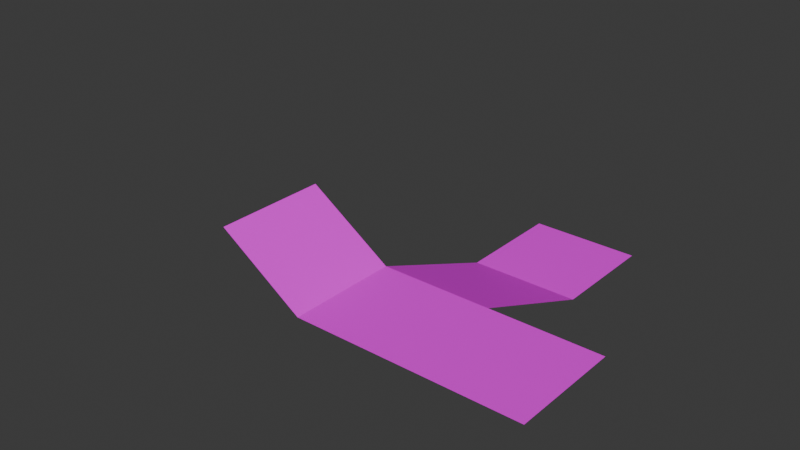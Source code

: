 # Source: dungeon.blend  (saved by Blender 4.4.32; exported with 4.5.12 LTS)
import bpy
from mathutils import Matrix  # noqa: F401  (used for matrix-valued properties, if any)

bpy.ops.wm.read_factory_settings(use_empty=True)
scene = bpy.context.scene
scene.name = 'Scene'

# ---- collections
col_collection = bpy.data.collections.new('Collection'); scene.collection.children.link(col_collection)

# ---- images (referenced by path relative to the original .blend; pixels are not part of the script)
import os
ASSET_DIR = os.environ.get("B2B_ASSET_DIR", "")  # directory of the original .blend (textures are referenced by path, not embedded)
HERE = os.path.dirname(os.path.abspath(__file__))  # packed textures are extracted next to this script under _unpacked/

def load_image(name, relpath, width, height, colorspace="sRGB"):
    """Load a texture the original file referenced (path relative to the .blend, or extracted next to this script)."""
    p = next((c for c in (os.path.join(HERE, relpath), os.path.join(ASSET_DIR, relpath)) if relpath and os.path.exists(c)), "")
    if p:
        img = bpy.data.images.load(p, check_existing=True)
        img.name = name
    else:  # same state as the original file: an image datablock whose file is absent (Cycles renders it pink)
        img = bpy.data.images.new(name, width, height)
        img.source = "FILE"
        img.filepath = "//" + (relpath or name)
    img.colorspace_settings.name = colorspace
    return img
img_forest_png = load_image('forest.png', 'forest.png', 1024, 1024, 'sRGB')

# ---- materials (node trees are filled in below, after node groups)
mat_material_001 = bpy.data.materials.new('Material.001')

# ---- material node trees
mat_material_001.use_nodes = True; mat_material_001.node_tree.nodes.clear()
_N = mat_material_001.node_tree.nodes; _L = mat_material_001.node_tree.links
n0 = _N.new('ShaderNodeBsdfPrincipled'); n0.name = 'Principled BSDF'; n0.location = (10, 300)
n1 = _N.new('ShaderNodeOutputMaterial'); n1.name = 'Material Output'; n1.location = (300, 300)
n2 = _N.new('ShaderNodeTexImage'); n2.name = 'Image Texture'; n2.location = (-280, 280)
n2.image = img_forest_png
_L.new(n0.outputs[0], n1.inputs[0])
_L.new(n2.outputs[0], n0.inputs[0])
n1.is_active_output = True

# ---- world
world_world = bpy.data.worlds.new('World'); scene.world = world_world
world_world.use_nodes = True; world_world.node_tree.nodes.clear()
_N = world_world.node_tree.nodes; _L = world_world.node_tree.links
n0 = _N.new('ShaderNodeOutputWorld'); n0.name = 'World Output'; n0.location = (300, 300)
n1 = _N.new('ShaderNodeBackground'); n1.name = 'Background'; n1.location = (10, 300)
n1.inputs[0].default_value = (0.05088, 0.05088, 0.05088, 1.0)
_L.new(n1.outputs[0], n0.inputs[0])
n0.is_active_output = True
world_world.color = (0.05088, 0.05088, 0.05088)
world_world.sun_shadow_jitter_overblur = 0.0

# ---- meshes
me_plane = bpy.data.meshes.new('Plane')
me_plane.from_pydata([(-1.111, -1.111, 0.0), (1.111, -1.111, 0.0), (-1.111, 1.111, 0.0), (1.111, 1.111, 0.0), (-1.111, -6.111, 1.111), (1.111, -6.111, 1.111), (-1.111, -3.889, 1.111), (1.111, -3.889, 1.111), (-7.222, -6.111, 2.222), (-2.778, -6.111, 2.222), (-7.222, -3.889, 2.222), (-2.778, -3.889, 2.222), (1.111, -6.111, 1.111), (1.111, -3.889, 1.111), (3.333, -6.111, 1.111), (3.333, -3.889, 1.111), (-1.111, 1.111, 0.0), (-1.111, -1.111, 0.0), (1.111, -1.111, 0.0), (1.111, 1.111, 0.0), (-1.111, -3.889, 1.111), (-1.111, -6.111, 1.111), (-1.111, -6.111, 1.111), (-1.111, -3.889, 1.111), (-7.222, -6.111, 2.222), (-7.222, -3.889, 2.222), (-2.778, -6.111, 2.222), (-2.778, -3.889, 2.222), (1.111, -6.111, 1.111), (1.111, -3.889, 1.111), (3.333, -6.111, 1.111), (3.333, -3.889, 1.111), (-2.778, -3.889, 2.222), (-2.778, -6.111, 2.222), (-7.222, -6.111, 2.222), (-7.222, -3.889, 2.222), (-2.778, -6.111, 2.222), (-2.778, -3.889, 2.222)], [(24, 8), (10, 25), (25, 35), (37, 27), (26, 36), (34, 24)], [(15, 13, 29, 31), (4, 5, 28, 21), (14, 15, 31, 30), (7, 5, 12, 13), (3, 2, 16, 19), (17, 18, 19, 16), (21, 28, 29, 20), (20, 29, 18, 17), (21, 20, 23, 22), (29, 28, 30, 31), (5, 7, 29, 28), (12, 14, 30, 28), (6, 11, 27, 20), (2, 0, 17, 16), (9, 4, 21, 26), (0, 6, 20, 17), (13, 12, 28, 29), (7, 1, 18, 29), (1, 3, 19, 18), (32, 33, 22, 23), (26, 21, 22, 33), (20, 27, 32, 23), (27, 26, 33, 32)])
_uv = me_plane.uv_layers.new(name='UVMap')
_uv.uv.foreach_set('vector', [0.0, 0.0, 0.0, 0.0, 0.0, 0.0, 0.0, 0.0, 0.0, 0.0, 0.0, 0.0, 0.0, 0.0, 0.0, 0.0, 0.0, 0.0, 0.0, 0.0, 0.0, 0.0, 0.0, 0.0, 1.765, 1.765, 1.765, -0.7653, 1.765, -0.7653, 1.765, 1.765, 0.0, 0.0, 0.0, 0.0, 0.0, 0.0, 0.0, 0.0, 0.4239, 0.4421, 0.6367, 0.4421, 0.6367, 0.655, 0.4239, 0.655, 0.4013, 0.4409, 0.6159, 0.4409, 0.6159, 0.6554, 0.4013, 0.6554, 0.3613, 0.6565, 0.3613, 0.4415, 0.6584, 0.4415, 0.6584, 0.6565, -0.7653, -0.7653, -0.7653, 1.765, -0.7653, 1.765, -0.7653, -0.7653, 0.4013, 0.4409, 0.6159, 0.4409, 0.6159, 0.6554, 0.4013, 0.6554, 1.765, -0.7653, 1.765, 1.765, 1.765, 1.765, 1.765, -0.7653, 0.0, 0.0, 0.0, 0.0, 0.0, 0.0, 0.0, 0.0, 0.0, 0.0, 0.0, 0.0, 0.0, 0.0, 0.0, 0.0, 0.0, 0.0, 0.0, 0.0, 0.0, 0.0, 0.0, 0.0, 0.0, 0.0, 0.0, 0.0, 0.0, 0.0, 0.0, 0.0, 0.0, 0.0, 0.0, 0.0, 0.0, 0.0, 0.0, 0.0, 1.765, 1.765, 1.765, -0.7653, 1.765, -0.7653, 1.765, 1.765, 0.0, 0.0, 0.0, 0.0, 0.0, 0.0, 0.0, 0.0, 0.0, 0.0, 0.0, 0.0, 0.0, 0.0, 0.0, 0.0, 0.4023, 0.4423, 0.6166, 0.4423, 0.6166, 0.6565, 0.4023, 0.6565, 0.0, 0.0, 0.0, 0.0, 0.0, 0.0, 0.0, 0.0, 0.0, 0.0, 0.0, 0.0, 0.0, 0.0, 0.0, 0.0, 1.752, -2.001, -0.7524, -2.001, -0.7524, -2.001, 1.752, -2.001])
me_plane.materials.append(mat_material_001)
me_plane.update()

# ---- objects
ob_plane = bpy.data.objects.new('Plane', me_plane)
ob_empty = bpy.data.objects.new('Empty', None)

# ---- transforms, parenting, visibility, modifiers, constraints
ob_plane.location = (0.0, 0.0, 0.0)
ob_plane.scale = (1.8, 1.8, 1.8)
ob_empty.location = (-8.0, -9.0, 4.0)

# ---- collection membership
col_collection.objects.link(ob_plane)
col_collection.objects.link(ob_empty)

# ---- scene / render settings (as saved in the file)
scene.frame_start = 1; scene.frame_end = 250; scene.frame_set(4)
scene.render.engine = 'BLENDER_EEVEE_NEXT'
bpy.context.view_layer.update()

# ---- added for rendering (the .blend has no active camera and no usable light): camera, sun
cam_auto = bpy.data.cameras.new('AutoCamera')
cam_auto.lens = 50.0
cam_auto.sensor_width = 36.0
cam_auto.clip_end = 1000.0
ob_auto_camera = bpy.data.objects.new('AutoCamera', cam_auto)
scene.collection.objects.link(ob_auto_camera)
ob_auto_camera.location = (18.1194, -30.4433, 19.2955)
ob_auto_camera.rotation_euler = (1.09748, -7.21219e-08, 0.694738)
scene.camera = ob_auto_camera
light_auto_sun = bpy.data.lights.new('AutoSun', 'SUN')
light_auto_sun.energy = 3.0
light_auto_sun.angle = 0.0523599
ob_auto_sun = bpy.data.objects.new('AutoSun', light_auto_sun)
scene.collection.objects.link(ob_auto_sun)
ob_auto_sun.rotation_euler = (0.872665, 0.174533, 0.523599)
bpy.context.view_layer.update()
